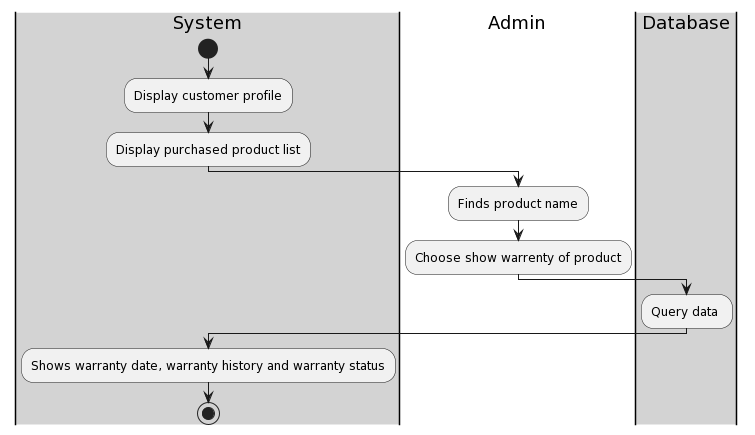

The diagram above was rendered by PlantUML. Its source (embedded in the PNG):
@startuml
|#lightgray|System|
start
:Display customer profile;
|#lightgray|System|
:Display purchased product list;
|#White|Admin|
:Finds product name;
:Choose show warrenty of product;
|#lightgray|Database|
:Query data ;
|#lightgray|System|
:Shows warranty date, warranty history and warranty status;
stop
@enduml